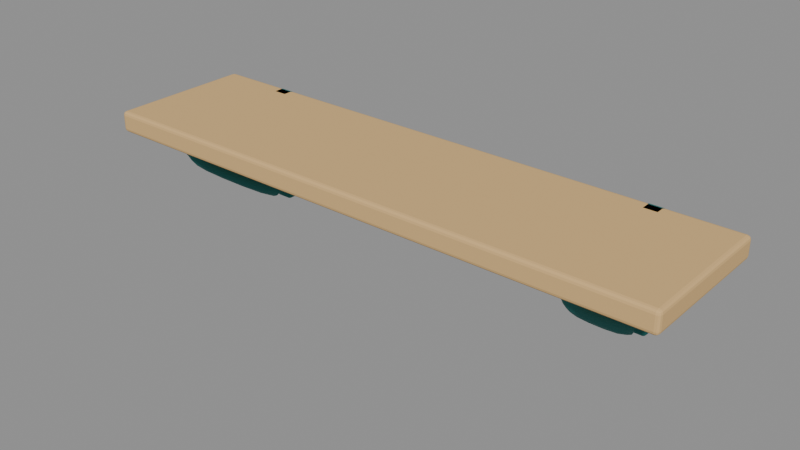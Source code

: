 # Source: shelf_150.blend  (saved by Blender 5.1.30; exported with 4.5.12 LTS)
import bpy
from mathutils import Matrix  # noqa: F401  (used for matrix-valued properties, if any)

bpy.ops.wm.read_factory_settings(use_empty=True)
scene = bpy.context.scene
scene.name = 'Scene'

# ---- materials (node trees are filled in below, after node groups)
mat_wood = bpy.data.materials.new('wood')
mat_wood.diffuse_color = (0.6939, 0.4508, 0.1946, 1.0)
mat_teal_dark = bpy.data.materials.new('teal_dark')
mat_teal_dark.diffuse_color = (0.01521, 0.15, 0.1413, 1.0)

# ---- material node trees
mat_wood.use_nodes = True; mat_wood.node_tree.nodes.clear()
_N = mat_wood.node_tree.nodes; _L = mat_wood.node_tree.links
n0 = _N.new('ShaderNodeBsdfPrincipled'); n0.name = 'Principled BSDF'; n0.location = (-200, 100)
n0.inputs[0].default_value = (0.6939, 0.4508, 0.1946, 1.0)
n0.inputs[2].default_value = 0.8
n0.inputs[13].default_value = 0.25
n1 = _N.new('ShaderNodeOutputMaterial'); n1.name = 'Material Output'; n1.location = (200, 100)
_L.new(n0.outputs[0], n1.inputs[0])
n1.is_active_output = True
mat_teal_dark.use_nodes = True; mat_teal_dark.node_tree.nodes.clear()
_N = mat_teal_dark.node_tree.nodes; _L = mat_teal_dark.node_tree.links
n0 = _N.new('ShaderNodeBsdfPrincipled'); n0.name = 'Principled BSDF'; n0.location = (-200, 100)
n0.inputs[0].default_value = (0.01521, 0.15, 0.1413, 1.0)
n0.inputs[2].default_value = 0.77
n0.inputs[13].default_value = 0.25
n1 = _N.new('ShaderNodeOutputMaterial'); n1.name = 'Material Output'; n1.location = (200, 100)
_L.new(n0.outputs[0], n1.inputs[0])
n1.is_active_output = True

# ---- meshes
me_walnut_plate = bpy.data.meshes.new('Walnut_plate')
me_walnut_plate.from_pydata([(-0.75, -0.19, -0.0275), (-0.75, -0.19, 0.0275), (-0.75, 0.19, -0.0275), (-0.75, 0.19, 0.0275), (0.75, -0.19, -0.0275), (0.75, -0.19, 0.0275), (0.75, 0.19, -0.0275), (0.75, 0.19, 0.0275)], [], [(0, 1, 3, 2), (2, 3, 7, 6), (6, 7, 5, 4), (4, 5, 1, 0), (2, 6, 4, 0), (7, 3, 1, 5)])
me_walnut_plate.materials.append(mat_wood)
me_walnut_plate.update()
me_wall_rail = bpy.data.meshes.new('Wall_rail')
me_wall_rail.from_pydata([(-0.025, -0.02, -0.15), (-0.025, -0.02, 0.15), (-0.025, 0.02, -0.15), (-0.025, 0.02, 0.15), (0.025, -0.02, -0.15), (0.025, -0.02, 0.15), (0.025, 0.02, -0.15), (0.025, 0.02, 0.15)], [], [(0, 1, 3, 2), (2, 3, 7, 6), (6, 7, 5, 4), (4, 5, 1, 0), (2, 6, 4, 0), (7, 3, 1, 5)])
me_wall_rail.materials.append(mat_teal_dark)
me_wall_rail.update()
me_curved_scroll = bpy.data.meshes.new('Curved_scroll')
me_curved_scroll.from_pydata([(-0.5325, -0.1676, -0.03946), (-0.5347, -0.1719, -0.04256), (-0.54, -0.1737, -0.04384), (-0.5453, -0.1719, -0.04256), (-0.5475, -0.1676, -0.03946), (-0.5453, -0.1633, -0.03636), (-0.54, -0.1615, -0.03508), (-0.5347, -0.1633, -0.03636), (-0.527, -0.1644, -0.04391), (-0.5308, -0.1718, -0.04928), (-0.54, -0.1749, -0.0515), (-0.5492, -0.1718, -0.04928), (-0.553, -0.1644, -0.04391), (-0.5492, -0.1569, -0.03855), (-0.54, -0.1538, -0.03632), (-0.5308, -0.1569, -0.03855), (-0.525, -0.16, -0.05), (-0.5294, -0.1686, -0.0562), (-0.54, -0.1722, -0.05876), (-0.5506, -0.1686, -0.0562), (-0.555, -0.16, -0.05), (-0.5506, -0.1514, -0.0438), (-0.54, -0.1478, -0.04124), (-0.5294, -0.1514, -0.0438), (-0.525, -0.1487, -0.06562), (-0.5294, -0.1576, -0.07151), (-0.54, -0.1612, -0.07395), (-0.5506, -0.1576, -0.07151), (-0.555, -0.1487, -0.06562), (-0.5506, -0.1399, -0.05974), (-0.54, -0.1363, -0.0573), (-0.5294, -0.1399, -0.05974), (-0.525, -0.14, -0.08), (-0.5294, -0.1486, -0.0862), (-0.54, -0.1522, -0.08876), (-0.5506, -0.1486, -0.0862), (-0.555, -0.14, -0.08), (-0.5506, -0.1314, -0.0738), (-0.54, -0.1278, -0.07124), (-0.5294, -0.1314, -0.0738), (-0.525, -0.1262, -0.09687), (-0.5294, -0.1338, -0.1044), (-0.54, -0.1369, -0.1075), (-0.5506, -0.1338, -0.1044), (-0.555, -0.1262, -0.09687), (-0.5506, -0.1187, -0.08937), (-0.54, -0.1156, -0.08627), (-0.5294, -0.1187, -0.08937), (-0.525, -0.1, -0.12), (-0.5294, -0.1066, -0.1283), (-0.54, -0.1093, -0.1317), (-0.5506, -0.1066, -0.1283), (-0.555, -0.1, -0.12), (-0.5506, -0.0934, -0.1117), (-0.54, -0.09066, -0.1083), (-0.5294, -0.0934, -0.1117), (-0.525, -0.05063, -0.157), (-0.5294, -0.05687, -0.1656), (-0.54, -0.05946, -0.1692), (-0.5506, -0.05687, -0.1656), (-0.555, -0.05063, -0.157), (-0.5506, -0.04438, -0.1485), (-0.54, -0.04179, -0.1449), (-0.5294, -0.04438, -0.1485), (-0.525, 0.015, -0.2037), (-0.5294, 0.008966, -0.2125), (-0.54, 0.006467, -0.2161), (-0.5506, 0.008966, -0.2125), (-0.555, 0.015, -0.2037), (-0.5506, 0.02103, -0.195), (-0.54, 0.02353, -0.1914), (-0.5294, 0.02103, -0.195), (-0.525, 0.07812, -0.2461), (-0.5294, 0.07247, -0.2551), (-0.54, 0.07012, -0.2588), (-0.5506, 0.07247, -0.2551), (-0.555, 0.07812, -0.2461), (-0.5506, 0.08378, -0.2371), (-0.54, 0.08613, -0.2334), (-0.5294, 0.08378, -0.2371), (-0.525, 0.12, -0.27), (-0.5294, 0.1163, -0.2799), (-0.54, 0.1148, -0.2841), (-0.5506, 0.1163, -0.2799), (-0.555, 0.12, -0.27), (-0.5506, 0.1237, -0.2601), (-0.54, 0.1252, -0.2559), (-0.5294, 0.1237, -0.2601), (-0.525, 0.133, -0.2666), (-0.5294, 0.1431, -0.2698), (-0.54, 0.1473, -0.2712), (-0.5506, 0.1431, -0.2698), (-0.555, 0.133, -0.2666), (-0.5506, 0.123, -0.2633), (-0.54, 0.1188, -0.2619), (-0.5294, 0.123, -0.2633), (-0.525, 0.1281, -0.245), (-0.5294, 0.138, -0.2411), (-0.54, 0.1421, -0.2395), (-0.5506, 0.138, -0.2411), (-0.555, 0.1281, -0.245), (-0.5506, 0.1183, -0.2489), (-0.54, 0.1142, -0.2505), (-0.5294, 0.1183, -0.2489), (-0.525, 0.1141, -0.2184), (-0.5294, 0.1231, -0.2128), (-0.54, 0.1269, -0.2105), (-0.5506, 0.1231, -0.2128), (-0.555, 0.1141, -0.2184), (-0.5506, 0.1051, -0.2241), (-0.54, 0.1014, -0.2264), (-0.5294, 0.1051, -0.2241), (-0.525, 0.1, -0.2), (-0.5294, 0.1071, -0.1921), (-0.54, 0.11, -0.1888), (-0.5506, 0.1071, -0.1921), (-0.555, 0.1, -0.2), (-0.5506, 0.09293, -0.2079), (-0.54, 0.09, -0.2112), (-0.5294, 0.09293, -0.2079), (-0.525, 0.08602, -0.1933), (-0.5294, 0.08882, -0.1831), (-0.54, 0.08999, -0.1788), (-0.5506, 0.08882, -0.1831), (-0.555, 0.08602, -0.1933), (-0.5506, 0.08321, -0.2035), (-0.54, 0.08204, -0.2077), (-0.5294, 0.08321, -0.2035), (-0.525, 0.06813, -0.1913), (-0.5294, 0.06875, -0.1807), (-0.54, 0.069, -0.1763), (-0.5506, 0.06875, -0.1807), (-0.555, 0.06813, -0.1913), (-0.5506, 0.0675, -0.2018), (-0.54, 0.06725, -0.2062), (-0.5294, 0.0675, -0.2018), (-0.525, 0.04867, -0.1911), (-0.5294, 0.04902, -0.1805), (-0.54, 0.04916, -0.1761), (-0.5506, 0.04902, -0.1805), (-0.555, 0.04867, -0.1911), (-0.5506, 0.04832, -0.2017), (-0.54, 0.04818, -0.2061), (-0.5294, 0.04832, -0.2017), (-0.525, 0.03, -0.19), (-0.5294, 0.03062, -0.1794), (-0.54, 0.03088, -0.175), (-0.5506, 0.03062, -0.1794), (-0.555, 0.03, -0.19), (-0.5506, 0.02938, -0.2006), (-0.54, 0.02912, -0.205), (-0.5294, 0.02938, -0.2006), (-0.527, 0.02251, -0.1896), (-0.5308, 0.02305, -0.1804), (-0.54, 0.02327, -0.1766), (-0.5492, 0.02305, -0.1804), (-0.553, 0.02251, -0.1896), (-0.5492, 0.02198, -0.1987), (-0.54, 0.02175, -0.2025), (-0.5308, 0.02198, -0.1987), (-0.5325, 0.01703, -0.1892), (-0.5347, 0.01734, -0.1839), (-0.54, 0.01747, -0.1818), (-0.5453, 0.01734, -0.1839), (-0.5475, 0.01703, -0.1892), (-0.5453, 0.01672, -0.1945), (-0.54, 0.01659, -0.1967), (-0.5347, 0.01672, -0.1945), (-0.54, -0.1688, -0.03783), (-0.54, 0.01503, -0.1891)], [], [(0, 1, 9, 8), (1, 2, 10, 9), (2, 3, 11, 10), (3, 4, 12, 11), (4, 5, 13, 12), (5, 6, 14, 13), (6, 7, 15, 14), (7, 0, 8, 15), (8, 9, 17, 16), (9, 10, 18, 17), (10, 11, 19, 18), (11, 12, 20, 19), (12, 13, 21, 20), (13, 14, 22, 21), (14, 15, 23, 22), (15, 8, 16, 23), (16, 17, 25, 24), (17, 18, 26, 25), (18, 19, 27, 26), (19, 20, 28, 27), (20, 21, 29, 28), (21, 22, 30, 29), (22, 23, 31, 30), (23, 16, 24, 31), (24, 25, 33, 32), (25, 26, 34, 33), (26, 27, 35, 34), (27, 28, 36, 35), (28, 29, 37, 36), (29, 30, 38, 37), (30, 31, 39, 38), (31, 24, 32, 39), (32, 33, 41, 40), (33, 34, 42, 41), (34, 35, 43, 42), (35, 36, 44, 43), (36, 37, 45, 44), (37, 38, 46, 45), (38, 39, 47, 46), (39, 32, 40, 47), (40, 41, 49, 48), (41, 42, 50, 49), (42, 43, 51, 50), (43, 44, 52, 51), (44, 45, 53, 52), (45, 46, 54, 53), (46, 47, 55, 54), (47, 40, 48, 55), (48, 49, 57, 56), (49, 50, 58, 57), (50, 51, 59, 58), (51, 52, 60, 59), (52, 53, 61, 60), (53, 54, 62, 61), (54, 55, 63, 62), (55, 48, 56, 63), (56, 57, 65, 64), (57, 58, 66, 65), (58, 59, 67, 66), (59, 60, 68, 67), (60, 61, 69, 68), (61, 62, 70, 69), (62, 63, 71, 70), (63, 56, 64, 71), (64, 65, 73, 72), (65, 66, 74, 73), (66, 67, 75, 74), (67, 68, 76, 75), (68, 69, 77, 76), (69, 70, 78, 77), (70, 71, 79, 78), (71, 64, 72, 79), (72, 73, 81, 80), (73, 74, 82, 81), (74, 75, 83, 82), (75, 76, 84, 83), (76, 77, 85, 84), (77, 78, 86, 85), (78, 79, 87, 86), (79, 72, 80, 87), (80, 81, 89, 88), (81, 82, 90, 89), (82, 83, 91, 90), (83, 84, 92, 91), (84, 85, 93, 92), (85, 86, 94, 93), (86, 87, 95, 94), (87, 80, 88, 95), (88, 89, 97, 96), (89, 90, 98, 97), (90, 91, 99, 98), (91, 92, 100, 99), (92, 93, 101, 100), (93, 94, 102, 101), (94, 95, 103, 102), (95, 88, 96, 103), (96, 97, 105, 104), (97, 98, 106, 105), (98, 99, 107, 106), (99, 100, 108, 107), (100, 101, 109, 108), (101, 102, 110, 109), (102, 103, 111, 110), (103, 96, 104, 111), (104, 105, 113, 112), (105, 106, 114, 113), (106, 107, 115, 114), (107, 108, 116, 115), (108, 109, 117, 116), (109, 110, 118, 117), (110, 111, 119, 118), (111, 104, 112, 119), (112, 113, 121, 120), (113, 114, 122, 121), (114, 115, 123, 122), (115, 116, 124, 123), (116, 117, 125, 124), (117, 118, 126, 125), (118, 119, 127, 126), (119, 112, 120, 127), (120, 121, 129, 128), (121, 122, 130, 129), (122, 123, 131, 130), (123, 124, 132, 131), (124, 125, 133, 132), (125, 126, 134, 133), (126, 127, 135, 134), (127, 120, 128, 135), (128, 129, 137, 136), (129, 130, 138, 137), (130, 131, 139, 138), (131, 132, 140, 139), (132, 133, 141, 140), (133, 134, 142, 141), (134, 135, 143, 142), (135, 128, 136, 143), (136, 137, 145, 144), (137, 138, 146, 145), (138, 139, 147, 146), (139, 140, 148, 147), (140, 141, 149, 148), (141, 142, 150, 149), (142, 143, 151, 150), (143, 136, 144, 151), (144, 145, 153, 152), (145, 146, 154, 153), (146, 147, 155, 154), (147, 148, 156, 155), (148, 149, 157, 156), (149, 150, 158, 157), (150, 151, 159, 158), (151, 144, 152, 159), (152, 153, 161, 160), (153, 154, 162, 161), (154, 155, 163, 162), (155, 156, 164, 163), (156, 157, 165, 164), (157, 158, 166, 165), (158, 159, 167, 166), (159, 152, 160, 167), (1, 0, 168), (2, 1, 168), (3, 2, 168), (4, 3, 168), (5, 4, 168), (6, 5, 168), (7, 6, 168), (0, 7, 168), (160, 161, 169), (161, 162, 169), (162, 163, 169), (163, 164, 169), (164, 165, 169), (165, 166, 169), (166, 167, 169), (167, 160, 169)])
me_curved_scroll.polygons.foreach_set('use_smooth', [True] * 176)
me_curved_scroll.materials.append(mat_teal_dark)
me_curved_scroll.update()
me_wall_rail_001 = bpy.data.meshes.new('Wall_rail.001')
me_wall_rail_001.from_pydata([(-0.025, -0.02, -0.15), (-0.025, -0.02, 0.15), (-0.025, 0.02, -0.15), (-0.025, 0.02, 0.15), (0.025, -0.02, -0.15), (0.025, -0.02, 0.15), (0.025, 0.02, -0.15), (0.025, 0.02, 0.15)], [], [(0, 1, 3, 2), (2, 3, 7, 6), (6, 7, 5, 4), (4, 5, 1, 0), (2, 6, 4, 0), (7, 3, 1, 5)])
me_wall_rail_001.materials.append(mat_teal_dark)
me_wall_rail_001.update()
me_curved_scroll_001 = bpy.data.meshes.new('Curved_scroll.001')
me_curved_scroll_001.from_pydata([(0.5475, -0.1676, -0.03946), (0.5453, -0.1719, -0.04256), (0.54, -0.1737, -0.04384), (0.5347, -0.1719, -0.04256), (0.5325, -0.1676, -0.03946), (0.5347, -0.1633, -0.03636), (0.54, -0.1615, -0.03508), (0.5453, -0.1633, -0.03636), (0.553, -0.1644, -0.04391), (0.5492, -0.1718, -0.04928), (0.54, -0.1749, -0.0515), (0.5308, -0.1718, -0.04928), (0.527, -0.1644, -0.04391), (0.5308, -0.1569, -0.03855), (0.54, -0.1538, -0.03632), (0.5492, -0.1569, -0.03855), (0.555, -0.16, -0.05), (0.5506, -0.1686, -0.0562), (0.54, -0.1722, -0.05876), (0.5294, -0.1686, -0.0562), (0.525, -0.16, -0.05), (0.5294, -0.1514, -0.0438), (0.54, -0.1478, -0.04124), (0.5506, -0.1514, -0.0438), (0.555, -0.1487, -0.06562), (0.5506, -0.1576, -0.07151), (0.54, -0.1612, -0.07395), (0.5294, -0.1576, -0.07151), (0.525, -0.1487, -0.06562), (0.5294, -0.1399, -0.05974), (0.54, -0.1363, -0.0573), (0.5506, -0.1399, -0.05974), (0.555, -0.14, -0.08), (0.5506, -0.1486, -0.0862), (0.54, -0.1522, -0.08876), (0.5294, -0.1486, -0.0862), (0.525, -0.14, -0.08), (0.5294, -0.1314, -0.0738), (0.54, -0.1278, -0.07124), (0.5506, -0.1314, -0.0738), (0.555, -0.1262, -0.09687), (0.5506, -0.1338, -0.1044), (0.54, -0.1369, -0.1075), (0.5294, -0.1338, -0.1044), (0.525, -0.1262, -0.09687), (0.5294, -0.1187, -0.08937), (0.54, -0.1156, -0.08627), (0.5506, -0.1187, -0.08937), (0.555, -0.1, -0.12), (0.5506, -0.1066, -0.1283), (0.54, -0.1093, -0.1317), (0.5294, -0.1066, -0.1283), (0.525, -0.1, -0.12), (0.5294, -0.0934, -0.1117), (0.54, -0.09066, -0.1083), (0.5506, -0.0934, -0.1117), (0.555, -0.05063, -0.157), (0.5506, -0.05687, -0.1656), (0.54, -0.05946, -0.1692), (0.5294, -0.05687, -0.1656), (0.525, -0.05063, -0.157), (0.5294, -0.04438, -0.1485), (0.54, -0.04179, -0.1449), (0.5506, -0.04438, -0.1485), (0.555, 0.015, -0.2037), (0.5506, 0.008966, -0.2125), (0.54, 0.006467, -0.2161), (0.5294, 0.008966, -0.2125), (0.525, 0.015, -0.2037), (0.5294, 0.02103, -0.195), (0.54, 0.02353, -0.1914), (0.5506, 0.02103, -0.195), (0.555, 0.07812, -0.2461), (0.5506, 0.07247, -0.2551), (0.54, 0.07012, -0.2588), (0.5294, 0.07247, -0.2551), (0.525, 0.07812, -0.2461), (0.5294, 0.08378, -0.2371), (0.54, 0.08613, -0.2334), (0.5506, 0.08378, -0.2371), (0.555, 0.12, -0.27), (0.5506, 0.1163, -0.2799), (0.54, 0.1148, -0.2841), (0.5294, 0.1163, -0.2799), (0.525, 0.12, -0.27), (0.5294, 0.1237, -0.2601), (0.54, 0.1252, -0.2559), (0.5506, 0.1237, -0.2601), (0.555, 0.133, -0.2666), (0.5506, 0.1431, -0.2698), (0.54, 0.1473, -0.2712), (0.5294, 0.1431, -0.2698), (0.525, 0.133, -0.2666), (0.5294, 0.123, -0.2633), (0.54, 0.1188, -0.2619), (0.5506, 0.123, -0.2633), (0.555, 0.1281, -0.245), (0.5506, 0.138, -0.2411), (0.54, 0.1421, -0.2395), (0.5294, 0.138, -0.2411), (0.525, 0.1281, -0.245), (0.5294, 0.1183, -0.2489), (0.54, 0.1142, -0.2505), (0.5506, 0.1183, -0.2489), (0.555, 0.1141, -0.2184), (0.5506, 0.1231, -0.2128), (0.54, 0.1269, -0.2105), (0.5294, 0.1231, -0.2128), (0.525, 0.1141, -0.2184), (0.5294, 0.1051, -0.2241), (0.54, 0.1014, -0.2264), (0.5506, 0.1051, -0.2241), (0.555, 0.1, -0.2), (0.5506, 0.1071, -0.1921), (0.54, 0.11, -0.1888), (0.5294, 0.1071, -0.1921), (0.525, 0.1, -0.2), (0.5294, 0.09293, -0.2079), (0.54, 0.09, -0.2112), (0.5506, 0.09293, -0.2079), (0.555, 0.08602, -0.1933), (0.5506, 0.08882, -0.1831), (0.54, 0.08999, -0.1788), (0.5294, 0.08882, -0.1831), (0.525, 0.08602, -0.1933), (0.5294, 0.08321, -0.2035), (0.54, 0.08204, -0.2077), (0.5506, 0.08321, -0.2035), (0.555, 0.06813, -0.1913), (0.5506, 0.06875, -0.1807), (0.54, 0.069, -0.1763), (0.5294, 0.06875, -0.1807), (0.525, 0.06813, -0.1913), (0.5294, 0.0675, -0.2018), (0.54, 0.06725, -0.2062), (0.5506, 0.0675, -0.2018), (0.555, 0.04867, -0.1911), (0.5506, 0.04902, -0.1805), (0.54, 0.04916, -0.1761), (0.5294, 0.04902, -0.1805), (0.525, 0.04867, -0.1911), (0.5294, 0.04832, -0.2017), (0.54, 0.04818, -0.2061), (0.5506, 0.04832, -0.2017), (0.555, 0.03, -0.19), (0.5506, 0.03062, -0.1794), (0.54, 0.03088, -0.175), (0.5294, 0.03062, -0.1794), (0.525, 0.03, -0.19), (0.5294, 0.02938, -0.2006), (0.54, 0.02912, -0.205), (0.5506, 0.02938, -0.2006), (0.553, 0.02251, -0.1896), (0.5492, 0.02305, -0.1804), (0.54, 0.02327, -0.1766), (0.5308, 0.02305, -0.1804), (0.527, 0.02251, -0.1896), (0.5308, 0.02198, -0.1987), (0.54, 0.02175, -0.2025), (0.5492, 0.02198, -0.1987), (0.5475, 0.01703, -0.1892), (0.5453, 0.01734, -0.1839), (0.54, 0.01747, -0.1818), (0.5347, 0.01734, -0.1839), (0.5325, 0.01703, -0.1892), (0.5347, 0.01672, -0.1945), (0.54, 0.01659, -0.1967), (0.5453, 0.01672, -0.1945), (0.54, -0.1688, -0.03783), (0.54, 0.01503, -0.1891)], [], [(0, 1, 9, 8), (1, 2, 10, 9), (2, 3, 11, 10), (3, 4, 12, 11), (4, 5, 13, 12), (5, 6, 14, 13), (6, 7, 15, 14), (7, 0, 8, 15), (8, 9, 17, 16), (9, 10, 18, 17), (10, 11, 19, 18), (11, 12, 20, 19), (12, 13, 21, 20), (13, 14, 22, 21), (14, 15, 23, 22), (15, 8, 16, 23), (16, 17, 25, 24), (17, 18, 26, 25), (18, 19, 27, 26), (19, 20, 28, 27), (20, 21, 29, 28), (21, 22, 30, 29), (22, 23, 31, 30), (23, 16, 24, 31), (24, 25, 33, 32), (25, 26, 34, 33), (26, 27, 35, 34), (27, 28, 36, 35), (28, 29, 37, 36), (29, 30, 38, 37), (30, 31, 39, 38), (31, 24, 32, 39), (32, 33, 41, 40), (33, 34, 42, 41), (34, 35, 43, 42), (35, 36, 44, 43), (36, 37, 45, 44), (37, 38, 46, 45), (38, 39, 47, 46), (39, 32, 40, 47), (40, 41, 49, 48), (41, 42, 50, 49), (42, 43, 51, 50), (43, 44, 52, 51), (44, 45, 53, 52), (45, 46, 54, 53), (46, 47, 55, 54), (47, 40, 48, 55), (48, 49, 57, 56), (49, 50, 58, 57), (50, 51, 59, 58), (51, 52, 60, 59), (52, 53, 61, 60), (53, 54, 62, 61), (54, 55, 63, 62), (55, 48, 56, 63), (56, 57, 65, 64), (57, 58, 66, 65), (58, 59, 67, 66), (59, 60, 68, 67), (60, 61, 69, 68), (61, 62, 70, 69), (62, 63, 71, 70), (63, 56, 64, 71), (64, 65, 73, 72), (65, 66, 74, 73), (66, 67, 75, 74), (67, 68, 76, 75), (68, 69, 77, 76), (69, 70, 78, 77), (70, 71, 79, 78), (71, 64, 72, 79), (72, 73, 81, 80), (73, 74, 82, 81), (74, 75, 83, 82), (75, 76, 84, 83), (76, 77, 85, 84), (77, 78, 86, 85), (78, 79, 87, 86), (79, 72, 80, 87), (80, 81, 89, 88), (81, 82, 90, 89), (82, 83, 91, 90), (83, 84, 92, 91), (84, 85, 93, 92), (85, 86, 94, 93), (86, 87, 95, 94), (87, 80, 88, 95), (88, 89, 97, 96), (89, 90, 98, 97), (90, 91, 99, 98), (91, 92, 100, 99), (92, 93, 101, 100), (93, 94, 102, 101), (94, 95, 103, 102), (95, 88, 96, 103), (96, 97, 105, 104), (97, 98, 106, 105), (98, 99, 107, 106), (99, 100, 108, 107), (100, 101, 109, 108), (101, 102, 110, 109), (102, 103, 111, 110), (103, 96, 104, 111), (104, 105, 113, 112), (105, 106, 114, 113), (106, 107, 115, 114), (107, 108, 116, 115), (108, 109, 117, 116), (109, 110, 118, 117), (110, 111, 119, 118), (111, 104, 112, 119), (112, 113, 121, 120), (113, 114, 122, 121), (114, 115, 123, 122), (115, 116, 124, 123), (116, 117, 125, 124), (117, 118, 126, 125), (118, 119, 127, 126), (119, 112, 120, 127), (120, 121, 129, 128), (121, 122, 130, 129), (122, 123, 131, 130), (123, 124, 132, 131), (124, 125, 133, 132), (125, 126, 134, 133), (126, 127, 135, 134), (127, 120, 128, 135), (128, 129, 137, 136), (129, 130, 138, 137), (130, 131, 139, 138), (131, 132, 140, 139), (132, 133, 141, 140), (133, 134, 142, 141), (134, 135, 143, 142), (135, 128, 136, 143), (136, 137, 145, 144), (137, 138, 146, 145), (138, 139, 147, 146), (139, 140, 148, 147), (140, 141, 149, 148), (141, 142, 150, 149), (142, 143, 151, 150), (143, 136, 144, 151), (144, 145, 153, 152), (145, 146, 154, 153), (146, 147, 155, 154), (147, 148, 156, 155), (148, 149, 157, 156), (149, 150, 158, 157), (150, 151, 159, 158), (151, 144, 152, 159), (152, 153, 161, 160), (153, 154, 162, 161), (154, 155, 163, 162), (155, 156, 164, 163), (156, 157, 165, 164), (157, 158, 166, 165), (158, 159, 167, 166), (159, 152, 160, 167), (1, 0, 168), (2, 1, 168), (3, 2, 168), (4, 3, 168), (5, 4, 168), (6, 5, 168), (7, 6, 168), (0, 7, 168), (160, 161, 169), (161, 162, 169), (162, 163, 169), (163, 164, 169), (164, 165, 169), (165, 166, 169), (166, 167, 169), (167, 160, 169)])
me_curved_scroll_001.polygons.foreach_set('use_smooth', [True] * 176)
me_curved_scroll_001.materials.append(mat_teal_dark)
me_curved_scroll_001.update()

# ---- objects
ob_wallshelf = bpy.data.objects.new('WallShelf', None)
ob_walnut_plate = bpy.data.objects.new('Walnut_plate', me_walnut_plate)
ob_wall_rail = bpy.data.objects.new('Wall_rail', me_wall_rail)
ob_curved_scroll = bpy.data.objects.new('Curved_scroll', me_curved_scroll)
ob_wall_rail_001 = bpy.data.objects.new('Wall_rail.001', me_wall_rail_001)
ob_curved_scroll_001 = bpy.data.objects.new('Curved_scroll.001', me_curved_scroll_001)

# ---- transforms, parenting, visibility, modifiers, constraints
ob_wallshelf.location = (0.0, 0.0, 0.0)
ob_wallshelf.empty_display_size = 0.05
ob_walnut_plate.parent = ob_wallshelf
ob_walnut_plate.location = (0.0, 0.0, -0.0275)
_m = ob_walnut_plate.modifiers.new('Bevel', 'BEVEL')
_m.width = 0.01
_m.width_pct = 0.01
_m.segments = 3
_m.angle_limit = 0.6109
ob_wall_rail.parent = ob_wallshelf
ob_wall_rail.location = (-0.54, 0.17, -0.15)
_m = ob_wall_rail.modifiers.new('Bevel', 'BEVEL')
_m.width = 0.008
_m.width_pct = 0.008
_m.segments = 3
_m.angle_limit = 0.6109
ob_curved_scroll.parent = ob_wallshelf
ob_curved_scroll.location = (0.0, 0.0, 0.0)
ob_wall_rail_001.parent = ob_wallshelf
ob_wall_rail_001.location = (0.54, 0.17, -0.15)
_m = ob_wall_rail_001.modifiers.new('Bevel', 'BEVEL')
_m.width = 0.008
_m.width_pct = 0.008
_m.segments = 3
_m.angle_limit = 0.6109
ob_curved_scroll_001.parent = ob_wallshelf
ob_curved_scroll_001.location = (0.0, 0.0, 0.0)

# ---- collection membership
scene.collection.objects.link(ob_wallshelf)
scene.collection.objects.link(ob_walnut_plate)
scene.collection.objects.link(ob_wall_rail)
scene.collection.objects.link(ob_curved_scroll)
scene.collection.objects.link(ob_wall_rail_001)
scene.collection.objects.link(ob_curved_scroll_001)

# ---- scene / render settings (as saved in the file)
scene.frame_start = 1; scene.frame_end = 250; scene.frame_set(1)
scene.render.engine = 'BLENDER_EEVEE_NEXT'
scene.render.bake_bias = 0.0
scene.render.bake_samples = 0
scene.cycles.sampling_pattern = 'TABULATED_SOBOL'
scene.eevee.use_volume_custom_range = False
bpy.context.view_layer.update()

# ---- added for rendering (the .blend has no active camera and no usable light): camera, sun + grey world if the file has none
cam_auto = bpy.data.cameras.new('AutoCamera')
cam_auto.lens = 50.0
cam_auto.sensor_width = 36.0
cam_auto.clip_end = 1000.0
ob_auto_camera = bpy.data.objects.new('AutoCamera', cam_auto)
scene.collection.objects.link(ob_auto_camera)
ob_auto_camera.location = (1.45834, -1.75, 1.01667)
ob_auto_camera.rotation_euler = (1.09748, -7.21219e-08, 0.694738)
scene.camera = ob_auto_camera
light_auto_sun = bpy.data.lights.new('AutoSun', 'SUN')
light_auto_sun.energy = 3.0
light_auto_sun.angle = 0.0523599
ob_auto_sun = bpy.data.objects.new('AutoSun', light_auto_sun)
scene.collection.objects.link(ob_auto_sun)
ob_auto_sun.rotation_euler = (0.872665, 0.174533, 0.523599)
if scene.world is None:
    world_auto = bpy.data.worlds.new('AutoWorld')
    world_auto.color = (0.3, 0.3, 0.3)
    scene.world = world_auto
bpy.context.view_layer.update()
